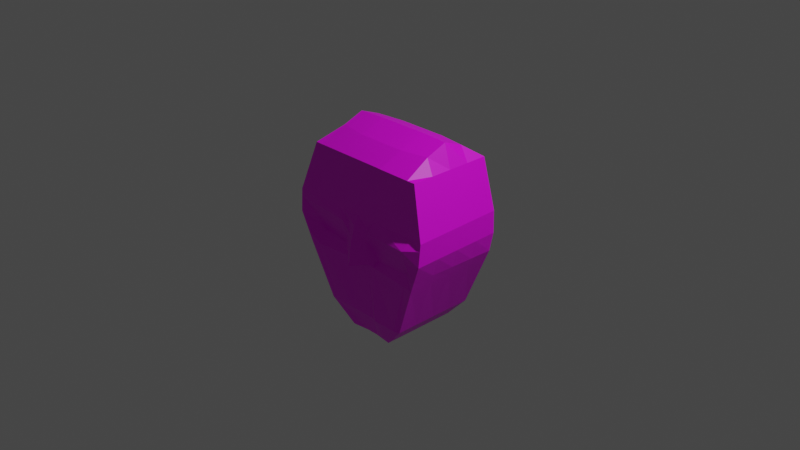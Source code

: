 # Source: face.blend  (saved by Blender 2.92.15; exported with 4.5.12 LTS)
import bpy
from mathutils import Matrix  # noqa: F401  (used for matrix-valued properties, if any)

bpy.ops.wm.read_factory_settings(use_empty=True)
scene = bpy.context.scene
scene.name = 'Scene'

# ---- collections
col_collection = bpy.data.collections.new('Collection'); scene.collection.children.link(col_collection)

# ---- images (referenced by path relative to the original .blend; pixels are not part of the script)
import os
ASSET_DIR = os.environ.get("B2B_ASSET_DIR", "")  # directory of the original .blend (textures are referenced by path, not embedded)
HERE = os.path.dirname(os.path.abspath(__file__))  # packed textures are extracted next to this script under _unpacked/

def load_image(name, relpath, width, height, colorspace="sRGB"):
    """Load a texture the original file referenced (path relative to the .blend, or extracted next to this script)."""
    p = next((c for c in (os.path.join(HERE, relpath), os.path.join(ASSET_DIR, relpath)) if relpath and os.path.exists(c)), "")
    if p:
        img = bpy.data.images.load(p, check_existing=True)
        img.name = name
    else:  # same state as the original file: an image datablock whose file is absent (Cycles renders it pink)
        img = bpy.data.images.new(name, width, height)
        img.source = "FILE"
        img.filepath = "//" + (relpath or name)
    img.colorspace_settings.name = colorspace
    return img
img_material_001_base_color = load_image('Material.001 Base Color', '', 1024, 1024, 'sRGB')

# ---- materials (node trees are filled in below, after node groups)
mat_material_001 = bpy.data.materials.new('Material.001')
mat_material_001.use_transparent_shadow = False

# ---- material node trees
mat_material_001.use_nodes = True; mat_material_001.node_tree.nodes.clear()
_N = mat_material_001.node_tree.nodes; _L = mat_material_001.node_tree.links
n0 = _N.new('ShaderNodeBsdfPrincipled'); n0.name = 'Principled BSDF'; n0.location = (10, 300)
n0.distribution = 'GGX'
n0.subsurface_method = 'BURLEY'
n0.inputs[3].default_value = 1.45
n0.inputs[27].default_value = (0.0, 0.0, 0.0, 1.0)
n0.inputs[28].default_value = 1.0
n1 = _N.new('ShaderNodeOutputMaterial'); n1.name = 'Material Output'; n1.location = (300, 300)
n2 = _N.new('ShaderNodeTexImage'); n2.name = 'Image Texture'; n2.location = (-280, 280)
n2.image = img_material_001_base_color
_L.new(n0.outputs[0], n1.inputs[0])
_L.new(n2.outputs[0], n0.inputs[0])
n1.is_active_output = True

# ---- world
world_world = bpy.data.worlds.new('World'); scene.world = world_world
world_world.use_nodes = True; world_world.node_tree.nodes.clear()
_N = world_world.node_tree.nodes; _L = world_world.node_tree.links
n0 = _N.new('ShaderNodeOutputWorld'); n0.name = 'World Output'; n0.location = (300, 300)
n1 = _N.new('ShaderNodeBackground'); n1.name = 'Background'; n1.location = (10, 300)
n1.inputs[0].default_value = (0.05088, 0.05088, 0.05088, 1.0)
_L.new(n1.outputs[0], n0.inputs[0])
n0.is_active_output = True
world_world.color = (0.05088, 0.05088, 0.05088)
world_world.use_sun_shadow = False
world_world.sun_shadow_jitter_overblur = 0.0

# ---- cameras
cam_camera = bpy.data.cameras.new('Camera')
cam_camera.clip_end = 100.0
cam_camera.ortho_scale = 7.314

# ---- lights
light_light = bpy.data.lights.new('Light', 'POINT')
light_light.transmission_factor = 0.0
light_light.energy = 1000.0
light_light.shadow_soft_size = 0.1
light_light.shadow_maximum_resolution = 0.006
light_light.use_absolute_resolution = True

# ---- meshes
me_cube_002 = bpy.data.meshes.new('Cube.002')
me_cube_002.from_pydata([(-0.2632, -0.3995, -1.188), (-0.701, -0.4702, 0.7634), (-0.2632, 0.4641, -1.188), (-0.701, 0.4702, 0.7634), (0.2632, -0.3995, -1.188), (0.701, -0.4702, 0.7634), (0.2632, 0.4641, -1.188), (0.701, 0.4702, 0.7634), (-0.8626, -0.5653, -0.02142), (-0.8619, 0.4692, -0.005369), (0.8619, 0.4692, -0.005369), (0.8626, -0.5653, -0.02142), (-0.5055, 0.4728, -0.9304), (0.5055, 0.4728, -0.9304), (0.5055, -0.4728, -0.9304), (-0.5055, -0.4728, -0.9304), (-0.7407, -0.5407, -0.3316), (-0.7706, 0.4692, -0.326), (0.7706, 0.4692, -0.326), (0.7407, -0.5407, -0.3316), (-0.8687, -0.5469, 0.2229), (-0.8565, 0.4692, 0.2368), (0.8565, 0.4692, 0.2368), (0.8687, -0.5469, 0.2229), (0.0, 0.4641, -1.188), (0.0, 0.4702, 0.7634), (0.0, -0.3756, -1.188), (0.0, -0.4702, 0.7634), (0.0, -0.6519, -0.05031), (0.0, 0.4692, -0.01304), (0.0, 0.4728, -0.9304), (0.0, -0.4728, -0.9304), (0.0, 0.4692, -0.326), (0.0, -0.4977, -0.3037), (0.0, -0.5469, 0.2229), (0.0, 0.4692, 0.2292), (-0.8581, 0.4692, 0.1649), (0.8581, 0.4692, 0.1649), (0.8669, -0.5524, 0.1503), (-0.8669, -0.5524, 0.1503), (0.0, 0.4692, 0.1572), (0.0, -0.6014, 0.1207), (-0.7817, -0.5489, -0.2272), (-0.8168, 0.4692, -0.2207), (0.8168, 0.4692, -0.2207), (0.7817, -0.5489, -0.2272), (0.0, 0.4692, -0.2207), (0.0, -0.685, -0.2882), (-0.06465, 0.4641, -1.188), (-0.1822, -0.4702, 0.7634), (-0.1135, -0.5634, -0.01446), (-0.1242, -0.4728, -0.9304), (-0.09646, -0.4974, -0.3134), (-0.2134, -0.5469, 0.2229), (-0.1822, 0.4702, 0.7634), (-0.06465, -0.3756, -1.188), (-0.223, 0.4692, -0.01304), (-0.1242, 0.4728, -0.9304), (-0.1893, 0.4692, -0.326), (-0.2217, 0.4692, 0.2292), (-0.2221, 0.4692, 0.1572), (-0.1353, -0.5547, 0.1191), (-0.2006, 0.4692, -0.2207), (-0.1539, -0.5614, -0.2592), (0.1822, 0.4702, 0.7634), (0.06465, -0.3756, -1.188), (0.223, 0.4692, -0.01304), (0.1242, 0.4728, -0.9304), (0.1893, 0.4692, -0.326), (0.2217, 0.4692, 0.2292), (0.06465, 0.4641, -1.188), (0.1822, -0.4702, 0.7634), (0.1135, -0.5634, -0.01446), (0.1242, -0.4728, -0.9304), (0.09646, -0.4974, -0.3134), (0.2134, -0.5469, 0.2229), (0.1353, -0.5547, 0.1191), (0.2221, 0.4692, 0.1572), (0.1539, -0.5614, -0.2592), (0.2006, 0.4692, -0.2207), (-0.2289, 0.4641, -1.188), (-0.6113, -0.4702, 0.7634), (-0.6906, -0.5105, -0.02019), (-0.4396, -0.4728, -0.9304), (-0.6294, -0.5332, -0.3284), (-0.7554, -0.5469, 0.2229), (-0.6988, -0.556, 0.129), (-0.631, -0.4287, -0.2025), (-0.6113, 0.4702, 0.7634), (-0.2289, -0.3954, -1.188), (-0.7515, 0.4692, -0.006694), (-0.4396, 0.4728, -0.9304), (-0.6702, 0.4692, -0.326), (-0.7468, 0.4692, 0.2355), (-0.7482, 0.4692, 0.1636), (-0.7103, 0.4692, -0.2207), (0.6104, 0.4702, 0.7634), (0.2286, -0.3953, -1.188), (0.7504, 0.4692, -0.006707), (0.4389, 0.4728, -0.9304), (0.6691, 0.4692, -0.326), (0.7457, 0.4692, 0.2355), (0.7471, 0.4692, 0.1636), (0.7093, 0.4692, -0.2207), (0.2286, 0.4641, -1.188), (0.6104, -0.4727, 0.7634), (0.688, -0.5852, -0.0306), (0.4389, -0.4931, -0.9304), (0.6283, -0.5331, -0.3284), (0.7543, -0.5469, 0.2229), (0.6936, -0.6314, 0.1185), (0.6351, -0.4973, -0.2121), (-0.2358, 0.4702, 0.7634), (-0.08519, -0.378, -1.188), (-0.2891, 0.4692, -0.01224), (-0.1636, 0.4728, -0.9304), (-0.2494, 0.4692, -0.326), (-0.2873, 0.4692, 0.23), (-0.2878, 0.4692, 0.158), (-0.2643, 0.4692, -0.2207), (-0.08519, 0.4641, -1.188), (-0.2358, -0.4702, 0.7634), (-0.1803, -0.5387, -0.01916), (-0.1636, -0.4728, -0.9304), (-0.1631, -0.5018, -0.3153), (-0.2811, -0.5469, 0.2229), (-0.2004, -0.5767, 0.1048), (-0.2035, -0.4519, -0.2291), (0.08514, 0.4641, -1.188), (0.2357, -0.4727, 0.7634), (0.1789, -0.5582, -0.02187), (0.1635, -0.4931, -0.9304), (0.1629, -0.5018, -0.3153), (0.281, -0.5469, 0.2229), (0.1966, -0.5982, 0.1018), (0.2082, -0.4742, -0.2322), (0.2357, 0.4702, 0.7634), (0.08514, -0.378, -1.188), (0.2889, 0.4692, -0.01225), (0.1635, 0.4728, -0.9304), (0.2493, 0.4692, -0.326), (0.2872, 0.4692, 0.23), (0.2877, 0.4692, 0.158), (0.2642, 0.4692, -0.2207), (-0.2632, 0.0323, -1.188), (-0.701, 0.0, 0.7634), (0.2632, 0.0323, -1.188), (0.701, 0.0, 0.7634), (0.8623, -0.04805, -0.01339), (-0.8623, -0.04805, -0.01339), (-0.5055, 0.0, -0.9304), (0.5055, 0.0, -0.9304), (-0.7557, -0.03574, -0.3288), (0.7557, -0.03574, -0.3288), (0.8626, -0.03887, 0.2299), (-0.8626, -0.03887, 0.2299), (0.0, 0.03498, 1.009), (0.0, 0.04427, -1.188), (-0.8625, -0.0416, 0.1576), (0.8625, -0.0416, 0.1576), (-0.7993, -0.03988, -0.224), (0.7993, -0.03988, -0.224), (-0.06465, 0.04427, -1.188), (-0.2134, 0.03498, 1.009), (0.2134, 0.03498, 1.009), (0.06465, 0.04427, -1.188), (-0.2289, 0.03436, -1.188), (-0.5885, 0.03513, 0.9958), (0.5874, 0.03729, 0.9958), (0.2286, 0.03439, -1.188), (-0.2763, 0.03498, 1.009), (-0.08519, 0.04303, -1.188), (0.08514, 0.04303, -1.188), (0.2762, 0.03761, 1.009), (-0.701, 0.2351, 0.7634), (0.2632, 0.2482, -1.188), (-0.8621, 0.2106, -0.009381), (-0.5055, 0.2364, -0.9304), (-0.7632, 0.2167, -0.3274), (-0.8595, 0.2152, 0.2334), (-0.8603, 0.2138, 0.1613), (-0.8081, 0.2147, -0.2223), (-0.2632, 0.2482, -1.188), (0.701, 0.2351, 0.7634), (0.8621, 0.2106, -0.009381), (0.5055, 0.2364, -0.9304), (0.7632, 0.2167, -0.3274), (0.8595, 0.2152, 0.2334), (0.0, 0.3115, 0.9011), (0.0, 0.2542, -1.188), (0.8603, 0.2138, 0.1613), (0.8081, 0.2147, -0.2223), (-0.06465, 0.2542, -1.188), (-0.2134, 0.3115, 0.9011), (0.2134, 0.3115, 0.9011), (0.06465, 0.2542, -1.188), (-0.2289, 0.2492, -1.188), (-0.5885, 0.2624, 0.9075), (0.5874, 0.263, 0.9075), (0.2286, 0.2492, -1.188), (-0.2763, 0.3115, 0.9011), (-0.08519, 0.2536, -1.188), (0.08514, 0.2536, -1.188), (0.2762, 0.3123, 0.9011), (-0.2632, -0.1836, -1.188), (0.701, -0.2351, 0.7634), (0.8624, -0.3067, -0.01741), (0.5055, -0.2364, -0.9304), (0.7482, -0.2882, -0.3302), (0.8656, -0.2929, 0.2264), (0.0, -0.2416, 0.9011), (0.0, -0.1656, -1.188), (0.8647, -0.297, 0.154), (0.7905, -0.2944, -0.2256), (-0.06465, -0.1656, -1.188), (-0.2134, -0.2416, 0.9011), (0.2134, -0.2416, 0.9011), (0.06465, -0.1656, -1.188), (-0.2289, -0.1805, -1.188), (-0.5885, -0.1921, 0.9075), (0.5874, -0.1908, 0.9075), (0.2286, -0.1805, -1.188), (-0.2763, -0.2416, 0.9011), (-0.08519, -0.1675, -1.188), (0.08514, -0.1675, -1.188), (0.2762, -0.24, 0.9011), (-0.701, -0.2351, 0.7634), (0.2632, -0.1836, -1.188), (-0.8624, -0.3067, -0.01741), (-0.5055, -0.2364, -0.9304), (-0.7482, -0.2882, -0.3302), (-0.8656, -0.2929, 0.2264), (-0.8647, -0.297, 0.154), (-0.7905, -0.2944, -0.2256)], [], [(179, 174, 3, 21), (101, 96, 7, 22), (209, 205, 5, 23), (85, 81, 1, 20), (221, 227, 4, 97), (219, 226, 1, 81), (87, 82, 8, 42), (213, 206, 11, 45), (103, 98, 10, 44), (181, 176, 9, 43), (182, 177, 12, 2), (104, 99, 13, 6), (227, 207, 14, 4), (89, 83, 15, 0), (177, 178, 17, 12), (99, 100, 18, 13), (207, 208, 19, 14), (83, 84, 16, 15), (86, 85, 20, 39), (212, 209, 23, 38), (102, 101, 22, 37), (180, 179, 21, 36), (60, 59, 35, 40), (76, 75, 34, 41), (73, 74, 33, 31), (57, 58, 32, 30), (65, 73, 31, 26), (48, 57, 30, 24), (62, 56, 29, 46), (78, 72, 28, 47), (216, 210, 27, 71), (214, 211, 26, 55), (75, 71, 27, 34), (59, 54, 25, 35), (72, 76, 41, 28), (56, 60, 40, 29), (176, 180, 36, 9), (98, 102, 37, 10), (206, 212, 38, 11), (82, 86, 39, 8), (74, 78, 47, 33), (58, 62, 46, 32), (178, 181, 43, 17), (100, 103, 44, 18), (208, 213, 45, 19), (84, 87, 42, 16), (33, 47, 63, 52), (116, 119, 62, 58), (28, 41, 61, 50), (114, 118, 60, 56), (117, 112, 54, 59), (223, 214, 55, 113), (119, 114, 56, 62), (120, 115, 57, 48), (115, 116, 58, 57), (118, 117, 59, 60), (41, 34, 53, 61), (31, 33, 52, 51), (26, 31, 51, 55), (47, 28, 50, 63), (210, 215, 49, 27), (34, 27, 49, 53), (32, 46, 79, 68), (132, 135, 78, 74), (29, 40, 77, 66), (130, 134, 76, 72), (133, 129, 71, 75), (225, 216, 71, 129), (135, 130, 72, 78), (137, 131, 73, 65), (131, 132, 74, 73), (134, 133, 75, 76), (40, 35, 69, 77), (30, 32, 68, 67), (24, 30, 67, 70), (46, 29, 66, 79), (211, 217, 65, 26), (35, 25, 64, 69), (36, 21, 93, 94), (12, 17, 92, 91), (2, 12, 91, 80), (43, 9, 90, 95), (204, 218, 89, 0), (21, 3, 88, 93), (9, 36, 94, 90), (17, 43, 95, 92), (124, 127, 87, 84), (122, 126, 86, 82), (126, 125, 85, 86), (123, 124, 84, 83), (113, 123, 83, 89), (127, 122, 82, 87), (222, 219, 81, 121), (125, 121, 81, 85), (38, 23, 109, 110), (14, 19, 108, 107), (4, 14, 107, 97), (45, 11, 106, 111), (205, 220, 105, 5), (23, 5, 105, 109), (11, 38, 110, 106), (19, 45, 111, 108), (140, 143, 103, 100), (138, 142, 102, 98), (142, 141, 101, 102), (139, 140, 100, 99), (128, 139, 99, 104), (143, 138, 98, 103), (224, 221, 97, 137), (141, 136, 96, 101), (53, 49, 121, 125), (215, 222, 121, 49), (63, 50, 122, 127), (55, 51, 123, 113), (51, 52, 124, 123), (61, 53, 125, 126), (50, 61, 126, 122), (52, 63, 127, 124), (94, 93, 117, 118), (91, 92, 116, 115), (80, 91, 115, 120), (95, 90, 114, 119), (218, 223, 113, 89), (93, 88, 112, 117), (90, 94, 118, 114), (92, 95, 119, 116), (69, 64, 136, 141), (217, 224, 137, 65), (79, 66, 138, 143), (70, 67, 139, 128), (67, 68, 140, 139), (77, 69, 141, 142), (66, 77, 142, 138), (68, 79, 143, 140), (110, 109, 133, 134), (107, 108, 132, 131), (97, 107, 131, 137), (111, 106, 130, 135), (220, 225, 129, 105), (109, 105, 129, 133), (106, 110, 134, 130), (108, 111, 135, 132), (198, 203, 173, 168), (195, 202, 172, 165), (196, 201, 171, 166), (193, 200, 170, 163), (202, 199, 169, 172), (183, 198, 168, 147), (200, 197, 167, 170), (182, 196, 166, 144), (189, 195, 165, 157), (203, 194, 164, 173), (188, 193, 163, 156), (201, 192, 162, 171), (186, 191, 161, 153), (230, 233, 160, 152), (184, 190, 159, 148), (228, 232, 158, 149), (192, 189, 157, 162), (194, 188, 156, 164), (232, 231, 155, 158), (190, 187, 154, 159), (185, 186, 153, 151), (229, 230, 152, 150), (175, 185, 151, 146), (204, 229, 150, 144), (233, 228, 149, 160), (191, 184, 148, 161), (197, 174, 145, 167), (199, 175, 146, 169), (187, 183, 147, 154), (231, 226, 145, 155), (22, 7, 183, 187), (104, 6, 175, 199), (88, 3, 174, 197), (44, 10, 184, 191), (6, 13, 185, 175), (13, 18, 186, 185), (37, 22, 187, 190), (64, 25, 188, 194), (48, 24, 189, 192), (10, 37, 190, 184), (18, 44, 191, 186), (120, 48, 192, 201), (25, 54, 193, 188), (136, 64, 194, 203), (24, 70, 195, 189), (2, 80, 196, 182), (112, 88, 197, 200), (7, 96, 198, 183), (128, 104, 199, 202), (54, 112, 200, 193), (80, 120, 201, 196), (70, 128, 202, 195), (96, 136, 203, 198), (152, 160, 181, 178), (149, 158, 180, 176), (158, 155, 179, 180), (150, 152, 178, 177), (144, 150, 177, 182), (160, 149, 176, 181), (155, 145, 174, 179), (20, 1, 226, 231), (42, 8, 228, 233), (0, 15, 229, 204), (15, 16, 230, 229), (39, 20, 231, 232), (8, 39, 232, 228), (16, 42, 233, 230), (168, 173, 225, 220), (165, 172, 224, 217), (166, 171, 223, 218), (163, 170, 222, 215), (172, 169, 221, 224), (147, 168, 220, 205), (170, 167, 219, 222), (144, 166, 218, 204), (157, 165, 217, 211), (173, 164, 216, 225), (156, 163, 215, 210), (171, 162, 214, 223), (153, 161, 213, 208), (148, 159, 212, 206), (162, 157, 211, 214), (164, 156, 210, 216), (159, 154, 209, 212), (151, 153, 208, 207), (146, 151, 207, 227), (161, 148, 206, 213), (167, 145, 226, 219), (169, 146, 227, 221), (154, 147, 205, 209)])
_uv = me_cube_002.uv_layers.new(name='UVMap')
_uv.uv.foreach_set('vector', [0.5334, 0.1875, 0.625, 0.1875, 0.625, 0.25, 0.5334, 0.25, 0.5334, 0.4835, 0.625, 0.4835, 0.625, 0.5, 0.5334, 0.5, 0.5334, 0.6875, 0.625, 0.6875, 0.625, 0.75, 0.5334, 0.75, 0.5334, 0.9837, 0.625, 0.9837, 0.625, 1.0, 0.5334, 1.0, 0.3585, 0.6875, 0.375, 0.6875, 0.375, 0.75, 0.3585, 0.75, 0.8587, 0.6875, 0.875, 0.6875, 0.875, 0.75, 0.8587, 0.75, 0.4772, 0.9837, 0.5022, 0.9837, 0.5022, 1.0, 0.4772, 1.0, 0.4772, 0.6875, 0.5022, 0.6875, 0.5022, 0.75, 0.4772, 0.75, 0.4772, 0.4835, 0.5022, 0.4835, 0.5022, 0.5, 0.4772, 0.5, 0.4772, 0.1875, 0.5022, 0.1875, 0.5022, 0.25, 0.4772, 0.25, 0.375, 0.1875, 0.3918, 0.1875, 0.3918, 0.25, 0.375, 0.25, 0.375, 0.4835, 0.3918, 0.4835, 0.3918, 0.5, 0.375, 0.5, 0.375, 0.6875, 0.3918, 0.6875, 0.3918, 0.75, 0.375, 0.75, 0.375, 0.9837, 0.3918, 0.9837, 0.3918, 1.0, 0.375, 1.0, 0.3918, 0.1875, 0.4645, 0.1875, 0.4645, 0.25, 0.3918, 0.25, 0.3918, 0.4835, 0.4645, 0.4835, 0.4645, 0.5, 0.3918, 0.5, 0.3918, 0.6875, 0.4645, 0.6875, 0.4645, 0.75, 0.3918, 0.75, 0.3918, 0.9837, 0.4645, 0.9837, 0.4645, 1.0, 0.3918, 1.0, 0.5241, 0.9837, 0.5334, 0.9837, 0.5334, 1.0, 0.5241, 1.0, 0.5241, 0.6875, 0.5334, 0.6875, 0.5334, 0.75, 0.5241, 0.75, 0.5241, 0.4835, 0.5334, 0.4835, 0.5334, 0.5, 0.5241, 0.5, 0.5241, 0.1875, 0.5334, 0.1875, 0.5334, 0.25, 0.5241, 0.25, 0.5241, 0.3443, 0.5334, 0.3443, 0.5334, 0.375, 0.5241, 0.375, 0.5241, 0.8443, 0.5334, 0.8443, 0.5334, 0.875, 0.5241, 0.875, 0.3918, 0.8443, 0.4645, 0.8443, 0.4645, 0.875, 0.3918, 0.875, 0.3918, 0.3443, 0.4645, 0.3443, 0.4645, 0.375, 0.3918, 0.375, 0.375, 0.8443, 0.3918, 0.8443, 0.3918, 0.875, 0.375, 0.875, 0.375, 0.3443, 0.3918, 0.3443, 0.3918, 0.375, 0.375, 0.375, 0.4772, 0.3443, 0.5022, 0.3443, 0.5022, 0.375, 0.4772, 0.375, 0.4772, 0.8443, 0.5022, 0.8443, 0.5022, 0.875, 0.4772, 0.875, 0.7193, 0.6875, 0.75, 0.6875, 0.75, 0.75, 0.7193, 0.75, 0.2193, 0.6875, 0.25, 0.6875, 0.25, 0.75, 0.2193, 0.75, 0.5334, 0.8443, 0.625, 0.8443, 0.625, 0.875, 0.5334, 0.875, 0.5334, 0.3443, 0.625, 0.3443, 0.625, 0.375, 0.5334, 0.375, 0.5022, 0.8443, 0.5241, 0.8443, 0.5241, 0.875, 0.5022, 0.875, 0.5022, 0.3443, 0.5241, 0.3443, 0.5241, 0.375, 0.5022, 0.375, 0.5022, 0.1875, 0.5241, 0.1875, 0.5241, 0.25, 0.5022, 0.25, 0.5022, 0.4835, 0.5241, 0.4835, 0.5241, 0.5, 0.5022, 0.5, 0.5022, 0.6875, 0.5241, 0.6875, 0.5241, 0.75, 0.5022, 0.75, 0.5022, 0.9837, 0.5241, 0.9837, 0.5241, 1.0, 0.5022, 1.0, 0.4645, 0.8443, 0.4772, 0.8443, 0.4772, 0.875, 0.4645, 0.875, 0.4645, 0.3443, 0.4772, 0.3443, 0.4772, 0.375, 0.4645, 0.375, 0.4645, 0.1875, 0.4772, 0.1875, 0.4772, 0.25, 0.4645, 0.25, 0.4645, 0.4835, 0.4772, 0.4835, 0.4772, 0.5, 0.4645, 0.5, 0.4645, 0.6875, 0.4772, 0.6875, 0.4772, 0.75, 0.4645, 0.75, 0.4645, 0.9837, 0.4772, 0.9837, 0.4772, 1.0, 0.4645, 1.0, 0.4645, 0.875, 0.4772, 0.875, 0.4772, 0.9057, 0.4645, 0.9057, 0.4645, 0.3345, 0.4772, 0.3345, 0.4772, 0.3443, 0.4645, 0.3443, 0.5022, 0.875, 0.5241, 0.875, 0.5241, 0.9057, 0.5022, 0.9057, 0.5022, 0.3345, 0.5241, 0.3345, 0.5241, 0.3443, 0.5022, 0.3443, 0.5334, 0.3345, 0.625, 0.3345, 0.625, 0.3443, 0.5334, 0.3443, 0.2095, 0.6875, 0.2193, 0.6875, 0.2193, 0.75, 0.2095, 0.75, 0.4772, 0.3345, 0.5022, 0.3345, 0.5022, 0.3443, 0.4772, 0.3443, 0.375, 0.3345, 0.3918, 0.3345, 0.3918, 0.3443, 0.375, 0.3443, 0.3918, 0.3345, 0.4645, 0.3345, 0.4645, 0.3443, 0.3918, 0.3443, 0.5241, 0.3345, 0.5334, 0.3345, 0.5334, 0.3443, 0.5241, 0.3443, 0.5241, 0.875, 0.5334, 0.875, 0.5334, 0.9057, 0.5241, 0.9057, 0.3918, 0.875, 0.4645, 0.875, 0.4645, 0.9057, 0.3918, 0.9057, 0.375, 0.875, 0.3918, 0.875, 0.3918, 0.9057, 0.375, 0.9057, 0.4772, 0.875, 0.5022, 0.875, 0.5022, 0.9057, 0.4772, 0.9057, 0.75, 0.6875, 0.7807, 0.6875, 0.7807, 0.75, 0.75, 0.75, 0.5334, 0.875, 0.625, 0.875, 0.625, 0.9057, 0.5334, 0.9057, 0.4645, 0.375, 0.4772, 0.375, 0.4772, 0.4057, 0.4645, 0.4057, 0.4645, 0.8346, 0.4772, 0.8346, 0.4772, 0.8443, 0.4645, 0.8443, 0.5022, 0.375, 0.5241, 0.375, 0.5241, 0.4057, 0.5022, 0.4057, 0.5022, 0.8346, 0.5241, 0.8346, 0.5241, 0.8443, 0.5022, 0.8443, 0.5334, 0.8346, 0.625, 0.8346, 0.625, 0.8443, 0.5334, 0.8443, 0.7096, 0.6875, 0.7193, 0.6875, 0.7193, 0.75, 0.7096, 0.75, 0.4772, 0.8346, 0.5022, 0.8346, 0.5022, 0.8443, 0.4772, 0.8443, 0.375, 0.8346, 0.3918, 0.8346, 0.3918, 0.8443, 0.375, 0.8443, 0.3918, 0.8346, 0.4645, 0.8346, 0.4645, 0.8443, 0.3918, 0.8443, 0.5241, 0.8346, 0.5334, 0.8346, 0.5334, 0.8443, 0.5241, 0.8443, 0.5241, 0.375, 0.5334, 0.375, 0.5334, 0.4057, 0.5241, 0.4057, 0.3918, 0.375, 0.4645, 0.375, 0.4645, 0.4057, 0.3918, 0.4057, 0.375, 0.375, 0.3918, 0.375, 0.3918, 0.4057, 0.375, 0.4057, 0.4772, 0.375, 0.5022, 0.375, 0.5022, 0.4057, 0.4772, 0.4057, 0.25, 0.6875, 0.2807, 0.6875, 0.2807, 0.75, 0.25, 0.75, 0.5334, 0.375, 0.625, 0.375, 0.625, 0.4057, 0.5334, 0.4057, 0.5241, 0.25, 0.5334, 0.25, 0.5334, 0.2663, 0.5241, 0.2663, 0.3918, 0.25, 0.4645, 0.25, 0.4645, 0.2663, 0.3918, 0.2663, 0.375, 0.25, 0.3918, 0.25, 0.3918, 0.2663, 0.375, 0.2663, 0.4772, 0.25, 0.5022, 0.25, 0.5022, 0.2663, 0.4772, 0.2663, 0.125, 0.6875, 0.1413, 0.6875, 0.1413, 0.75, 0.125, 0.75, 0.5334, 0.25, 0.625, 0.25, 0.625, 0.2663, 0.5334, 0.2663, 0.5022, 0.25, 0.5241, 0.25, 0.5241, 0.2663, 0.5022, 0.2663, 0.4645, 0.25, 0.4772, 0.25, 0.4772, 0.2663, 0.4645, 0.2663, 0.4645, 0.9155, 0.4772, 0.9155, 0.4772, 0.9837, 0.4645, 0.9837, 0.5022, 0.9155, 0.5241, 0.9155, 0.5241, 0.9837, 0.5022, 0.9837, 0.5241, 0.9155, 0.5334, 0.9155, 0.5334, 0.9837, 0.5241, 0.9837, 0.3918, 0.9155, 0.4645, 0.9155, 0.4645, 0.9837, 0.3918, 0.9837, 0.375, 0.9155, 0.3918, 0.9155, 0.3918, 0.9837, 0.375, 0.9837, 0.4772, 0.9155, 0.5022, 0.9155, 0.5022, 0.9837, 0.4772, 0.9837, 0.7905, 0.6875, 0.8587, 0.6875, 0.8587, 0.75, 0.7905, 0.75, 0.5334, 0.9155, 0.625, 0.9155, 0.625, 0.9837, 0.5334, 0.9837, 0.5241, 0.75, 0.5334, 0.75, 0.5334, 0.7665, 0.5241, 0.7665, 0.3918, 0.75, 0.4645, 0.75, 0.4645, 0.7665, 0.3918, 0.7665, 0.375, 0.75, 0.3918, 0.75, 0.3918, 0.7665, 0.375, 0.7665, 0.4772, 0.75, 0.5022, 0.75, 0.5022, 0.7665, 0.4772, 0.7665, 0.625, 0.6875, 0.6415, 0.6875, 0.6415, 0.75, 0.625, 0.75, 0.5334, 0.75, 0.625, 0.75, 0.625, 0.7665, 0.5334, 0.7665, 0.5022, 0.75, 0.5241, 0.75, 0.5241, 0.7665, 0.5022, 0.7665, 0.4645, 0.75, 0.4772, 0.75, 0.4772, 0.7665, 0.4645, 0.7665, 0.4645, 0.4154, 0.4772, 0.4154, 0.4772, 0.4835, 0.4645, 0.4835, 0.5022, 0.4154, 0.5241, 0.4154, 0.5241, 0.4835, 0.5022, 0.4835, 0.5241, 0.4154, 0.5334, 0.4154, 0.5334, 0.4835, 0.5241, 0.4835, 0.3918, 0.4154, 0.4645, 0.4154, 0.4645, 0.4835, 0.3918, 0.4835, 0.375, 0.4154, 0.3918, 0.4154, 0.3918, 0.4835, 0.375, 0.4835, 0.4772, 0.4154, 0.5022, 0.4154, 0.5022, 0.4835, 0.4772, 0.4835, 0.2904, 0.6875, 0.3585, 0.6875, 0.3585, 0.75, 0.2904, 0.75, 0.5334, 0.4154, 0.625, 0.4154, 0.625, 0.4835, 0.5334, 0.4835, 0.5334, 0.9057, 0.625, 0.9057, 0.625, 0.9155, 0.5334, 0.9155, 0.7807, 0.6875, 0.7905, 0.6875, 0.7905, 0.75, 0.7807, 0.75, 0.4772, 0.9057, 0.5022, 0.9057, 0.5022, 0.9155, 0.4772, 0.9155, 0.375, 0.9057, 0.3918, 0.9057, 0.3918, 0.9155, 0.375, 0.9155, 0.3918, 0.9057, 0.4645, 0.9057, 0.4645, 0.9155, 0.3918, 0.9155, 0.5241, 0.9057, 0.5334, 0.9057, 0.5334, 0.9155, 0.5241, 0.9155, 0.5022, 0.9057, 0.5241, 0.9057, 0.5241, 0.9155, 0.5022, 0.9155, 0.4645, 0.9057, 0.4772, 0.9057, 0.4772, 0.9155, 0.4645, 0.9155, 0.5241, 0.2663, 0.5334, 0.2663, 0.5334, 0.3345, 0.5241, 0.3345, 0.3918, 0.2663, 0.4645, 0.2663, 0.4645, 0.3345, 0.3918, 0.3345, 0.375, 0.2663, 0.3918, 0.2663, 0.3918, 0.3345, 0.375, 0.3345, 0.4772, 0.2663, 0.5022, 0.2663, 0.5022, 0.3345, 0.4772, 0.3345, 0.1413, 0.6875, 0.2095, 0.6875, 0.2095, 0.75, 0.1413, 0.75, 0.5334, 0.2663, 0.625, 0.2663, 0.625, 0.3345, 0.5334, 0.3345, 0.5022, 0.2663, 0.5241, 0.2663, 0.5241, 0.3345, 0.5022, 0.3345, 0.4645, 0.2663, 0.4772, 0.2663, 0.4772, 0.3345, 0.4645, 0.3345, 0.5334, 0.4057, 0.625, 0.4057, 0.625, 0.4154, 0.5334, 0.4154, 0.2807, 0.6875, 0.2904, 0.6875, 0.2904, 0.75, 0.2807, 0.75, 0.4772, 0.4057, 0.5022, 0.4057, 0.5022, 0.4154, 0.4772, 0.4154, 0.375, 0.4057, 0.3918, 0.4057, 0.3918, 0.4154, 0.375, 0.4154, 0.3918, 0.4057, 0.4645, 0.4057, 0.4645, 0.4154, 0.3918, 0.4154, 0.5241, 0.4057, 0.5334, 0.4057, 0.5334, 0.4154, 0.5241, 0.4154, 0.5022, 0.4057, 0.5241, 0.4057, 0.5241, 0.4154, 0.5022, 0.4154, 0.4645, 0.4057, 0.4772, 0.4057, 0.4772, 0.4154, 0.4645, 0.4154, 0.5241, 0.7665, 0.5334, 0.7665, 0.5334, 0.8346, 0.5241, 0.8346, 0.3918, 0.7665, 0.4645, 0.7665, 0.4645, 0.8346, 0.3918, 0.8346, 0.375, 0.7665, 0.3918, 0.7665, 0.3918, 0.8346, 0.375, 0.8346, 0.4772, 0.7665, 0.5022, 0.7665, 0.5022, 0.8346, 0.4772, 0.8346, 0.6415, 0.6875, 0.7096, 0.6875, 0.7096, 0.75, 0.6415, 0.75, 0.5334, 0.7665, 0.625, 0.7665, 0.625, 0.8346, 0.5334, 0.8346, 0.5022, 0.7665, 0.5241, 0.7665, 0.5241, 0.8346, 0.5022, 0.8346, 0.4645, 0.7665, 0.4772, 0.7665, 0.4772, 0.8346, 0.4645, 0.8346, 0.6415, 0.5625, 0.7096, 0.5625, 0.7096, 0.625, 0.6415, 0.625, 0.2807, 0.5625, 0.2904, 0.5625, 0.2904, 0.625, 0.2807, 0.625, 0.1413, 0.5625, 0.2095, 0.5625, 0.2095, 0.625, 0.1413, 0.625, 0.7807, 0.5625, 0.7905, 0.5625, 0.7905, 0.625, 0.7807, 0.625, 0.2904, 0.5625, 0.3585, 0.5625, 0.3585, 0.625, 0.2904, 0.625, 0.625, 0.5625, 0.6415, 0.5625, 0.6415, 0.625, 0.625, 0.625, 0.7905, 0.5625, 0.8587, 0.5625, 0.8587, 0.625, 0.7905, 0.625, 0.125, 0.5625, 0.1413, 0.5625, 0.1413, 0.625, 0.125, 0.625, 0.25, 0.5625, 0.2807, 0.5625, 0.2807, 0.625, 0.25, 0.625, 0.7096, 0.5625, 0.7193, 0.5625, 0.7193, 0.625, 0.7096, 0.625, 0.75, 0.5625, 0.7807, 0.5625, 0.7807, 0.625, 0.75, 0.625, 0.2095, 0.5625, 0.2193, 0.5625, 0.2193, 0.625, 0.2095, 0.625, 0.4645, 0.5625, 0.4772, 0.5625, 0.4772, 0.625, 0.4645, 0.625, 0.4645, 0.0625, 0.4772, 0.0625, 0.4772, 0.125, 0.4645, 0.125, 0.5022, 0.5625, 0.5241, 0.5625, 0.5241, 0.625, 0.5022, 0.625, 0.5022, 0.0625, 0.5241, 0.0625, 0.5241, 0.125, 0.5022, 0.125, 0.2193, 0.5625, 0.25, 0.5625, 0.25, 0.625, 0.2193, 0.625, 0.7193, 0.5625, 0.75, 0.5625, 0.75, 0.625, 0.7193, 0.625, 0.5241, 0.0625, 0.5334, 0.0625, 0.5334, 0.125, 0.5241, 0.125, 0.5241, 0.5625, 0.5334, 0.5625, 0.5334, 0.625, 0.5241, 0.625, 0.3918, 0.5625, 0.4645, 0.5625, 0.4645, 0.625, 0.3918, 0.625, 0.3918, 0.0625, 0.4645, 0.0625, 0.4645, 0.125, 0.3918, 0.125, 0.375, 0.5625, 0.3918, 0.5625, 0.3918, 0.625, 0.375, 0.625, 0.375, 0.0625, 0.3918, 0.0625, 0.3918, 0.125, 0.375, 0.125, 0.4772, 0.0625, 0.5022, 0.0625, 0.5022, 0.125, 0.4772, 0.125, 0.4772, 0.5625, 0.5022, 0.5625, 0.5022, 0.625, 0.4772, 0.625, 0.8587, 0.5625, 0.875, 0.5625, 0.875, 0.625, 0.8587, 0.625, 0.3585, 0.5625, 0.375, 0.5625, 0.375, 0.625, 0.3585, 0.625, 0.5334, 0.5625, 0.625, 0.5625, 0.625, 0.625, 0.5334, 0.625, 0.5334, 0.0625, 0.625, 0.0625, 0.625, 0.125, 0.5334, 0.125, 0.5334, 0.5, 0.625, 0.5, 0.625, 0.5625, 0.5334, 0.5625, 0.3585, 0.5, 0.375, 0.5, 0.375, 0.5625, 0.3585, 0.5625, 0.8587, 0.5, 0.875, 0.5, 0.875, 0.5625, 0.8587, 0.5625, 0.4772, 0.5, 0.5022, 0.5, 0.5022, 0.5625, 0.4772, 0.5625, 0.375, 0.5, 0.3918, 0.5, 0.3918, 0.5625, 0.375, 0.5625, 0.3918, 0.5, 0.4645, 0.5, 0.4645, 0.5625, 0.3918, 0.5625, 0.5241, 0.5, 0.5334, 0.5, 0.5334, 0.5625, 0.5241, 0.5625, 0.7193, 0.5, 0.75, 0.5, 0.75, 0.5625, 0.7193, 0.5625, 0.2193, 0.5, 0.25, 0.5, 0.25, 0.5625, 0.2193, 0.5625, 0.5022, 0.5, 0.5241, 0.5, 0.5241, 0.5625, 0.5022, 0.5625, 0.4645, 0.5, 0.4772, 0.5, 0.4772, 0.5625, 0.4645, 0.5625, 0.2095, 0.5, 0.2193, 0.5, 0.2193, 0.5625, 0.2095, 0.5625, 0.75, 0.5, 0.7807, 0.5, 0.7807, 0.5625, 0.75, 0.5625, 0.7096, 0.5, 0.7193, 0.5, 0.7193, 0.5625, 0.7096, 0.5625, 0.25, 0.5, 0.2807, 0.5, 0.2807, 0.5625, 0.25, 0.5625, 0.125, 0.5, 0.1413, 0.5, 0.1413, 0.5625, 0.125, 0.5625, 0.7905, 0.5, 0.8587, 0.5, 0.8587, 0.5625, 0.7905, 0.5625, 0.625, 0.5, 0.6415, 0.5, 0.6415, 0.5625, 0.625, 0.5625, 0.2904, 0.5, 0.3585, 0.5, 0.3585, 0.5625, 0.2904, 0.5625, 0.7807, 0.5, 0.7905, 0.5, 0.7905, 0.5625, 0.7807, 0.5625, 0.1413, 0.5, 0.2095, 0.5, 0.2095, 0.5625, 0.1413, 0.5625, 0.2807, 0.5, 0.2904, 0.5, 0.2904, 0.5625, 0.2807, 0.5625, 0.6415, 0.5, 0.7096, 0.5, 0.7096, 0.5625, 0.6415, 0.5625, 0.4645, 0.125, 0.4772, 0.125, 0.4772, 0.1875, 0.4645, 0.1875, 0.5022, 0.125, 0.5241, 0.125, 0.5241, 0.1875, 0.5022, 0.1875, 0.5241, 0.125, 0.5334, 0.125, 0.5334, 0.1875, 0.5241, 0.1875, 0.3918, 0.125, 0.4645, 0.125, 0.4645, 0.1875, 0.3918, 0.1875, 0.375, 0.125, 0.3918, 0.125, 0.3918, 0.1875, 0.375, 0.1875, 0.4772, 0.125, 0.5022, 0.125, 0.5022, 0.1875, 0.4772, 0.1875, 0.5334, 0.125, 0.625, 0.125, 0.625, 0.1875, 0.5334, 0.1875, 0.5334, 0.0, 0.625, 0.0, 0.625, 0.0625, 0.5334, 0.0625, 0.4772, 0.0, 0.5022, 0.0, 0.5022, 0.0625, 0.4772, 0.0625, 0.375, 0.0, 0.3918, 0.0, 0.3918, 0.0625, 0.375, 0.0625, 0.3918, 0.0, 0.4645, 0.0, 0.4645, 0.0625, 0.3918, 0.0625, 0.5241, 0.0, 0.5334, 0.0, 0.5334, 0.0625, 0.5241, 0.0625, 0.5022, 0.0, 0.5241, 0.0, 0.5241, 0.0625, 0.5022, 0.0625, 0.4645, 0.0, 0.4772, 0.0, 0.4772, 0.0625, 0.4645, 0.0625, 0.6415, 0.625, 0.7096, 0.625, 0.7096, 0.6875, 0.6415, 0.6875, 0.2807, 0.625, 0.2904, 0.625, 0.2904, 0.6875, 0.2807, 0.6875, 0.1413, 0.625, 0.2095, 0.625, 0.2095, 0.6875, 0.1413, 0.6875, 0.7807, 0.625, 0.7905, 0.625, 0.7905, 0.6875, 0.7807, 0.6875, 0.2904, 0.625, 0.3585, 0.625, 0.3585, 0.6875, 0.2904, 0.6875, 0.625, 0.625, 0.6415, 0.625, 0.6415, 0.6875, 0.625, 0.6875, 0.7905, 0.625, 0.8587, 0.625, 0.8587, 0.6875, 0.7905, 0.6875, 0.125, 0.625, 0.1413, 0.625, 0.1413, 0.6875, 0.125, 0.6875, 0.25, 0.625, 0.2807, 0.625, 0.2807, 0.6875, 0.25, 0.6875, 0.7096, 0.625, 0.7193, 0.625, 0.7193, 0.6875, 0.7096, 0.6875, 0.75, 0.625, 0.7807, 0.625, 0.7807, 0.6875, 0.75, 0.6875, 0.2095, 0.625, 0.2193, 0.625, 0.2193, 0.6875, 0.2095, 0.6875, 0.4645, 0.625, 0.4772, 0.625, 0.4772, 0.6875, 0.4645, 0.6875, 0.5022, 0.625, 0.5241, 0.625, 0.5241, 0.6875, 0.5022, 0.6875, 0.2193, 0.625, 0.25, 0.625, 0.25, 0.6875, 0.2193, 0.6875, 0.7193, 0.625, 0.75, 0.625, 0.75, 0.6875, 0.7193, 0.6875, 0.5241, 0.625, 0.5334, 0.625, 0.5334, 0.6875, 0.5241, 0.6875, 0.3918, 0.625, 0.4645, 0.625, 0.4645, 0.6875, 0.3918, 0.6875, 0.375, 0.625, 0.3918, 0.625, 0.3918, 0.6875, 0.375, 0.6875, 0.4772, 0.625, 0.5022, 0.625, 0.5022, 0.6875, 0.4772, 0.6875, 0.8587, 0.625, 0.875, 0.625, 0.875, 0.6875, 0.8587, 0.6875, 0.3585, 0.625, 0.375, 0.625, 0.375, 0.6875, 0.3585, 0.6875, 0.5334, 0.625, 0.625, 0.625, 0.625, 0.6875, 0.5334, 0.6875])
me_cube_002.materials.append(mat_material_001)
me_cube_002.use_remesh_fix_poles = True
me_cube_002.use_remesh_preserve_attributes = False
me_cube_002.use_mirror_x = True
me_cube_002.use_mirror_vertex_groups = False
me_cube_002.update()

# ---- objects
ob_light = bpy.data.objects.new('Light', light_light)
ob_camera = bpy.data.objects.new('Camera', cam_camera)
ob_cube = bpy.data.objects.new('Cube', me_cube_002)

# ---- transforms, parenting, visibility, modifiers, constraints
ob_light.location = (4.076, 1.005, 5.904)
ob_light.rotation_euler = (0.6503, 0.05522, 1.866)
ob_light.lock_rotations_4d = False
ob_light.empty_display_type = 'ARROWS'
ob_light.color = (0.0, 0.0, 0.0, 0.0)
ob_light.lineart.crease_threshold = 0.0
ob_camera.location = (7.359, -6.926, 4.958)
ob_camera.rotation_euler = (1.109, 0.0, 0.8149)
ob_camera.lock_rotations_4d = False
ob_camera.empty_display_type = 'ARROWS'
ob_camera.color = (0.0, 0.0, 0.0, 0.0)
ob_camera.display_type = 'WIRE'
ob_camera.lineart.crease_threshold = 0.0
ob_cube.location = (0.0, 0.0, 0.0)
ob_cube.lineart.crease_threshold = 0.0
ob_cube.use_mesh_mirror_x = True

# ---- collection membership
col_collection.objects.link(ob_light)
col_collection.objects.link(ob_camera)
col_collection.objects.link(ob_cube)

# ---- scene / render settings (as saved in the file)
scene.camera = ob_camera
scene.frame_start = 1; scene.frame_end = 250; scene.frame_set(1)
scene.render.engine = 'BLENDER_EEVEE_NEXT'
scene.cycles.use_denoising = False
scene.cycles.samples = 128
scene.cycles.sampling_pattern = 'TABULATED_SOBOL'
scene.cycles.use_adaptive_sampling = False
scene.cycles.use_light_tree = False
scene.view_settings.view_transform = 'Filmic'
bpy.context.view_layer.update()
